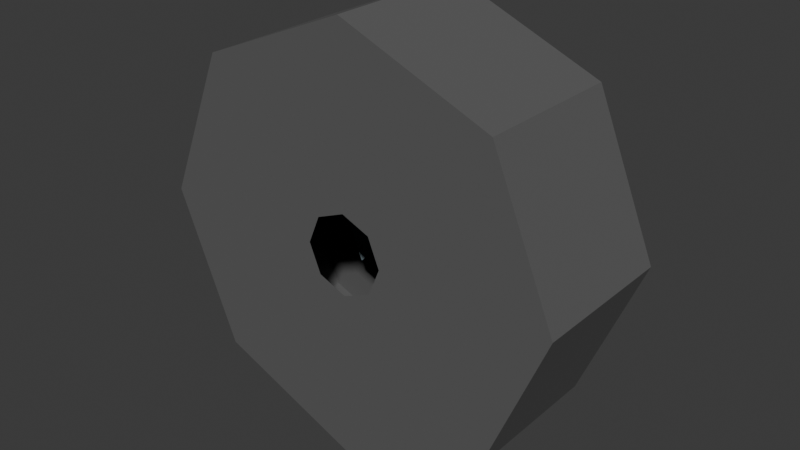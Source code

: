 # Source: tire.blend  (saved by Blender 4.0.36; exported with 4.5.12 LTS)
import bpy
from mathutils import Matrix  # noqa: F401  (used for matrix-valued properties, if any)

bpy.ops.wm.read_factory_settings(use_empty=True)
scene = bpy.context.scene
scene.name = 'Scene'

# ---- collections
col_collection = bpy.data.collections.new('Collection'); scene.collection.children.link(col_collection)

# ---- materials (node trees are filled in below, after node groups)
mat_ffeb3b = bpy.data.materials.new('FFEB3B')
mat_ffeb3b.use_backface_culling = True
mat_ffeb3b.use_transparent_shadow = False
mat_ffeb3b.diffuse_color = (1.0, 0.9216, 0.2314, 1.0)
mat_cfd8dc = bpy.data.materials.new('CFD8DC')
mat_cfd8dc.use_backface_culling = True
mat_cfd8dc.use_transparent_shadow = False
mat_cfd8dc.diffuse_color = (0.8118, 0.8471, 0.8627, 1.0)
mat_f44336 = bpy.data.materials.new('F44336')
mat_f44336.use_backface_culling = True
mat_f44336.use_transparent_shadow = False
mat_f44336.diffuse_color = (0.9569, 0.2627, 0.2118, 1.0)
mat_039be5 = bpy.data.materials.new('039BE5')
mat_039be5.use_backface_culling = True
mat_039be5.use_transparent_shadow = False
mat_039be5.diffuse_color = (0.01177, 0.6078, 0.898, 1.0)
mat_1a1a1a = bpy.data.materials.new('1A1A1A')
mat_1a1a1a.use_backface_culling = True
mat_1a1a1a.use_transparent_shadow = False
mat_1a1a1a.diffuse_color = (0.102, 0.102, 0.102, 1.0)
mat_795548 = bpy.data.materials.new('795548')
mat_795548.use_backface_culling = True
mat_795548.use_transparent_shadow = False
mat_795548.diffuse_color = (0.4745, 0.3333, 0.2824, 1.0)
mat_455a64 = bpy.data.materials.new('455A64')
mat_455a64.use_backface_culling = True
mat_455a64.use_transparent_shadow = False
mat_455a64.diffuse_color = (0.2706, 0.3529, 0.3922, 1.0)

# ---- material node trees
mat_ffeb3b.use_nodes = True; mat_ffeb3b.node_tree.nodes.clear()
_N = mat_ffeb3b.node_tree.nodes; _L = mat_ffeb3b.node_tree.links
n0 = _N.new('ShaderNodeBsdfPrincipled'); n0.name = 'Principled BSDF'; n0.location = (10, 300)
n0.inputs[0].default_value = (1.0, 0.9216, 0.2314, 1.0)
n0.inputs[2].default_value = 0.9039
n1 = _N.new('ShaderNodeOutputMaterial'); n1.name = 'Material Output'; n1.location = (320, 270)
_L.new(n0.outputs[0], n1.inputs[0])
n1.is_active_output = True
mat_cfd8dc.use_nodes = True; mat_cfd8dc.node_tree.nodes.clear()
_N = mat_cfd8dc.node_tree.nodes; _L = mat_cfd8dc.node_tree.links
n0 = _N.new('ShaderNodeBsdfPrincipled'); n0.name = 'Principled BSDF'; n0.location = (10, 300)
n0.inputs[0].default_value = (0.8118, 0.8471, 0.8627, 1.0)
n0.inputs[2].default_value = 0.9039
n1 = _N.new('ShaderNodeOutputMaterial'); n1.name = 'Material Output'; n1.location = (320, 270)
_L.new(n0.outputs[0], n1.inputs[0])
n1.is_active_output = True
mat_f44336.use_nodes = True; mat_f44336.node_tree.nodes.clear()
_N = mat_f44336.node_tree.nodes; _L = mat_f44336.node_tree.links
n0 = _N.new('ShaderNodeBsdfPrincipled'); n0.name = 'Principled BSDF'; n0.location = (10, 300)
n0.inputs[0].default_value = (0.9569, 0.2627, 0.2118, 1.0)
n0.inputs[2].default_value = 0.9039
n1 = _N.new('ShaderNodeOutputMaterial'); n1.name = 'Material Output'; n1.location = (320, 270)
_L.new(n0.outputs[0], n1.inputs[0])
n1.is_active_output = True
mat_039be5.use_nodes = True; mat_039be5.node_tree.nodes.clear()
_N = mat_039be5.node_tree.nodes; _L = mat_039be5.node_tree.links
n0 = _N.new('ShaderNodeBsdfPrincipled'); n0.name = 'Principled BSDF'; n0.location = (10, 300)
n0.inputs[0].default_value = (0.01177, 0.6078, 0.898, 1.0)
n0.inputs[2].default_value = 0.9039
n1 = _N.new('ShaderNodeOutputMaterial'); n1.name = 'Material Output'; n1.location = (320, 270)
_L.new(n0.outputs[0], n1.inputs[0])
n1.is_active_output = True
mat_1a1a1a.use_nodes = True; mat_1a1a1a.node_tree.nodes.clear()
_N = mat_1a1a1a.node_tree.nodes; _L = mat_1a1a1a.node_tree.links
n0 = _N.new('ShaderNodeBsdfPrincipled'); n0.name = 'Principled BSDF'; n0.location = (10, 300)
n0.inputs[0].default_value = (0.102, 0.102, 0.102, 1.0)
n0.inputs[2].default_value = 0.9039
n1 = _N.new('ShaderNodeOutputMaterial'); n1.name = 'Material Output'; n1.location = (320, 270)
_L.new(n0.outputs[0], n1.inputs[0])
n1.is_active_output = True
mat_795548.use_nodes = True; mat_795548.node_tree.nodes.clear()
_N = mat_795548.node_tree.nodes; _L = mat_795548.node_tree.links
n0 = _N.new('ShaderNodeBsdfPrincipled'); n0.name = 'Principled BSDF'; n0.location = (10, 300)
n0.inputs[0].default_value = (0.4745, 0.3333, 0.2824, 1.0)
n0.inputs[2].default_value = 0.9039
n1 = _N.new('ShaderNodeOutputMaterial'); n1.name = 'Material Output'; n1.location = (320, 270)
_L.new(n0.outputs[0], n1.inputs[0])
n1.is_active_output = True
mat_455a64.use_nodes = True; mat_455a64.node_tree.nodes.clear()
_N = mat_455a64.node_tree.nodes; _L = mat_455a64.node_tree.links
n0 = _N.new('ShaderNodeBsdfPrincipled'); n0.name = 'Principled BSDF'; n0.location = (10, 300)
n0.inputs[0].default_value = (0.2706, 0.3529, 0.3922, 1.0)
n0.inputs[2].default_value = 0.9039
n1 = _N.new('ShaderNodeOutputMaterial'); n1.name = 'Material Output'; n1.location = (320, 270)
_L.new(n0.outputs[0], n1.inputs[0])
n1.is_active_output = True

# ---- world
world_world = bpy.data.worlds.new('World'); scene.world = world_world
world_world.use_nodes = True; world_world.node_tree.nodes.clear()
_N = world_world.node_tree.nodes; _L = world_world.node_tree.links
n0 = _N.new('ShaderNodeOutputWorld'); n0.name = 'World Output'; n0.location = (300, 300)
n1 = _N.new('ShaderNodeBackground'); n1.name = 'Background'; n1.location = (10, 300)
n1.inputs[0].default_value = (0.05088, 0.05088, 0.05088, 1.0)
_L.new(n1.outputs[0], n0.inputs[0])
n0.is_active_output = True
world_world.color = (0.05088, 0.05088, 0.05088)
world_world.use_sun_shadow = False
world_world.sun_shadow_jitter_overblur = 0.0

# ---- meshes
me_car_01_cube_004_mesh_001 = bpy.data.meshes.new('car_01_Cube.004-Mesh.001')
me_car_01_cube_004_mesh_001.from_pydata([(-19.08, -9.468, -14.52), (-26.98, -9.468, 4.562), (-26.98, 9.805, 4.562), (-19.08, 9.805, -14.52), (26.98, -9.468, 4.562), (19.08, -9.468, -14.52), (19.08, 9.805, -14.52), (26.98, 9.805, 4.562), (2.289e-05, -9.468, -22.42), (-19.08, -9.468, -14.52), (-19.08, 9.805, -14.52), (2.289e-05, 9.805, -22.42), (19.08, -9.468, -14.52), (2.289e-05, -9.468, -22.42), (2.289e-05, 9.805, -22.42), (19.08, 9.805, -14.52), (26.98, 9.805, 4.562), (19.08, 9.805, -14.52), (10.23, 9.805, -5.666), (14.46, 9.805, 4.562), (2.289e-05, 9.805, -22.42), (-19.08, 9.805, -14.52), (-10.23, 9.805, -5.666), (2.289e-05, 9.805, -9.902), (-26.98, 9.805, 4.562), (-19.08, 9.805, 23.64), (-10.23, 9.805, 14.79), (-14.46, 9.805, 4.562), (2.289e-05, 9.805, 31.55), (19.08, 9.805, 23.64), (10.23, 9.805, 14.79), (2.289e-05, 9.805, 19.03), (-26.98, -9.468, 4.562), (-19.08, -9.468, -14.52), (-3.596, -9.468, 0.9663), (-5.085, -9.468, 4.562), (2.289e-05, -9.468, 31.55), (-19.08, -9.468, 23.64), (-3.596, -9.468, 8.158), (2.289e-05, -9.468, 9.648), (26.98, -9.468, 4.562), (19.08, -9.468, 23.64), (3.596, -9.468, 8.158), (5.085, -9.468, 4.562), (19.08, -9.468, -14.52), (3.596, -9.468, 0.9663), (2.289e-05, -9.468, -22.42), (2.289e-05, -9.468, -0.5232), (10.23, 4.821, -5.666), (2.289e-05, 4.821, -9.902), (2.289e-05, 7.307, -4.882), (6.678, 7.307, -2.116), (-10.23, 4.821, -5.666), (-14.46, 4.821, 4.562), (-9.444, 7.307, 4.562), (-6.678, 7.307, -2.116), (-10.23, 4.821, 14.79), (2.289e-05, 4.821, 19.03), (2.289e-05, 7.307, 14.01), (-6.678, 7.307, 11.24), (10.23, 4.821, 14.79), (14.46, 4.821, 4.562), (9.444, 7.307, 4.562), (6.678, 7.307, 11.24), (14.46, 4.821, 4.562), (10.23, 4.821, -5.666), (6.678, 7.307, -2.116), (9.444, 7.307, 4.562), (2.289e-05, 4.821, -9.902), (-10.23, 4.821, -5.666), (-6.678, 7.307, -2.116), (2.289e-05, 7.307, -4.882), (-14.46, 4.821, 4.562), (-10.23, 4.821, 14.79), (-6.678, 7.307, 11.24), (-9.444, 7.307, 4.562), (2.289e-05, 4.821, 19.03), (10.23, 4.821, 14.79), (6.678, 7.307, 11.24), (2.289e-05, 7.307, 14.01), (-9.444, 7.307, 4.562), (-6.678, 7.307, 11.24), (2.289e-05, 7.307, 4.562), (2.289e-05, 7.307, 14.01), (6.678, 7.307, 11.24), (6.678, 7.307, -2.116), (2.289e-05, 7.307, -4.882), (-6.678, 7.307, -2.116), (-9.444, 7.307, 4.562), (-6.678, 7.307, 11.24), (2.289e-05, 7.307, 14.01), (6.678, 7.307, 11.24), (9.444, 7.307, 4.562), (9.444, 7.307, 4.562), (6.678, 7.307, -2.116), (2.289e-05, 7.307, -4.882), (-6.678, 7.307, -2.116), (-19.08, -9.468, -14.52), (-26.98, -9.468, 4.562), (-26.98, 9.805, 4.562), (-19.08, 9.805, -14.52), (-26.98, -9.468, 4.562), (-26.98, 9.805, 4.562), (-26.98, -9.468, 4.562), (-26.98, 9.805, 4.562), (-26.98, 9.805, 4.562), (-19.08, 9.805, 23.64), (-26.98, -9.468, 4.562), (-19.08, -9.468, 23.64), (-26.98, -9.468, 4.562), (-26.98, 9.805, 4.562), (-26.98, 9.805, 4.562), (-19.08, 9.805, 23.64), (-26.98, -9.468, 4.562), (-19.08, -9.468, 23.64), (-26.98, -9.468, 4.562), (-26.98, 9.805, 4.562), (-19.08, 9.805, 23.64), (-19.08, -9.468, 23.64), (-26.98, -9.468, 4.562), (-26.98, 9.805, 4.562)], [(0, 97), (1, 98), (2, 99), (3, 100), (114, 118), (112, 117)], [(1, 3, 0), (3, 1, 2), (6, 7, 4), (4, 5, 6), (10, 11, 8), (8, 9, 10), (14, 15, 12), (12, 13, 14), (17, 19, 16), (19, 17, 18), (21, 23, 20), (23, 21, 22), (25, 27, 24), (27, 25, 26), (29, 31, 28), (31, 29, 30), (20, 18, 17), (18, 20, 23), (24, 22, 21), (22, 24, 27), (28, 26, 25), (26, 28, 31), (16, 30, 29), (30, 16, 19), (34, 35, 32), (32, 33, 34), (38, 39, 36), (36, 37, 38), (42, 43, 40), (40, 41, 42), (43, 45, 44), (44, 40, 43), (47, 34, 33), (33, 46, 47), (35, 38, 37), (37, 32, 35), (39, 42, 41), (41, 36, 39), (45, 47, 46), (46, 44, 45), (49, 51, 48), (51, 49, 50), (53, 55, 52), (55, 53, 54), (57, 59, 56), (59, 57, 58), (61, 63, 60), (63, 61, 62), (65, 67, 64), (67, 65, 66), (69, 71, 68), (71, 69, 70), (73, 75, 72), (75, 73, 74), (77, 79, 76), (79, 77, 78), (80, 81, 82), (83, 84, 82), (85, 86, 82), (87, 88, 82), (89, 90, 82), (91, 92, 82), (93, 94, 82), (95, 96, 82), (2, 1, 101, 102), (102, 101, 103, 104), (104, 103, 109, 110), (32, 37, 108, 107), (25, 24, 105, 106), (110, 109, 115, 116), (107, 108, 114, 113), (106, 105, 111, 112), (116, 115, 119, 120), (36, 28, 117, 118), (119, 118, 117, 120), (29, 28, 36, 41), (29, 41, 40, 16), (26, 73, 72, 27), (26, 31, 76, 73), (30, 19, 64, 77), (18, 65, 64, 19), (18, 23, 68, 65), (27, 72, 69, 22), (68, 23, 22, 69), (76, 31, 30, 77)])
me_car_01_cube_004_mesh_001.polygons.foreach_set('use_smooth', [0, 0, 0, 1, 0, 0, 0, 1, 0, 0, 0, 0, 0, 0, 0, 0, 0, 0, 0, 0, 0, 0, 0, 0, 0, 0, 0, 0, 0, 0, 0, 0, 0, 0, 0, 0, 0, 0, 0, 0, 1, 1, 1, 1, 1, 1, 1, 1, 1, 1, 1, 1, 1, 1, 1, 1, 1, 1, 1, 1, 1, 1, 1, 1, 0, 0, 0, 0, 0, 0, 0, 0, 0, 0, 0, 0, 0, 0, 0, 0, 0, 0, 0, 1, 1])
me_car_01_cube_004_mesh_001.polygons.foreach_set('material_index', [4, 4, 4, 4, 4, 4, 4, 4, 4, 4, 4, 4, 4, 4, 4, 4, 4, 4, 4, 4, 4, 4, 4, 4, 4, 4, 4, 4, 4, 4, 4, 4, 4, 4, 4, 4, 4, 4, 4, 4, 6, 6, 6, 6, 6, 6, 6, 6, 6, 6, 6, 6, 6, 6, 6, 6, 6, 6, 6, 6, 6, 6, 6, 6, 4, 4, 4, 4, 4, 4, 4, 4, 4, 4, 4, 4, 4, 4, 4, 4, 4, 4, 4, 6, 6])
me_car_01_cube_004_mesh_001.materials.append(mat_ffeb3b)
me_car_01_cube_004_mesh_001.materials.append(mat_cfd8dc)
me_car_01_cube_004_mesh_001.materials.append(mat_f44336)
me_car_01_cube_004_mesh_001.materials.append(mat_039be5)
me_car_01_cube_004_mesh_001.materials.append(mat_1a1a1a)
me_car_01_cube_004_mesh_001.materials.append(mat_795548)
me_car_01_cube_004_mesh_001.materials.append(mat_455a64)
me_car_01_cube_004_mesh_001.update()
me_car_01_cube_004_mesh_001.normals_split_custom_set([tuple(v) for v in zip(*[iter([-0.9239, 9.43e-08, -0.3827, -0.9239, 9.43e-08, -0.3827, -0.9239, 9.43e-08, -0.3827, -0.9239, 5.719e-08, -0.3827, -0.9239, 5.719e-08, -0.3827, -0.9239, 5.719e-08, -0.3827, 0.9239, 5.719e-08, -0.3827, 0.9239, 5.719e-08, -0.3827, 0.9239, 5.719e-08, -0.3827, 0.9239, 9.43e-08, -0.3827, 0.9239, 9.43e-08, -0.3827, 0.9239, 9.43e-08, -0.3827, -0.3827, 7.667e-08, -0.9239, -0.3827, 7.667e-08, -0.9239, -0.3827, 7.667e-08, -0.9239, -0.3827, 2.124e-07, -0.9239, -0.3827, 2.124e-07, -0.9239, -0.3827, 2.124e-07, -0.9239, 0.3827, 2.124e-07, -0.9239, 0.3827, 2.124e-07, -0.9239, 0.3827, 2.124e-07, -0.9239, 0.3827, 7.667e-08, -0.9239, 0.3827, 7.667e-08, -0.9239, 0.3827, 7.667e-08, -0.9239, 0.0, 1.0, 4.472e-07, 0.0, 1.0, 4.472e-07, 0.0, 1.0, 4.472e-07, 5.275e-07, 1.0, 5.958e-07, 5.275e-07, 1.0, 5.958e-07, 5.275e-07, 1.0, 5.958e-07, 0.0, 1.0, 0.0, 0.0, 1.0, 0.0, 0.0, 1.0, 0.0, 0.0, 1.0, 0.0, 0.0, 1.0, 0.0, 0.0, 1.0, 0.0, 0.0, 1.0, 0.0, 0.0, 1.0, 0.0, 0.0, 1.0, 0.0, 0.0, 1.0, 0.0, 0.0, 1.0, 0.0, 0.0, 1.0, 0.0, 0.0, 1.0, 0.0, 0.0, 1.0, 0.0, 0.0, 1.0, 0.0, 0.0, 1.0, -1.192e-07, 0.0, 1.0, -1.192e-07, 0.0, 1.0, -1.192e-07, 0.0, 1.0, 0.0, 0.0, 1.0, 0.0, 0.0, 1.0, 0.0, 0.0, 1.0, 0.0, 0.0, 1.0, 0.0, 0.0, 1.0, 0.0, -2.827e-07, 1.0, 2.555e-07, -2.827e-07, 1.0, 2.555e-07, -2.827e-07, 1.0, 2.555e-07, 0.0, 1.0, 8.342e-07, 0.0, 1.0, 8.342e-07, 0.0, 1.0, 8.342e-07, 0.0, 1.0, -6.388e-08, 0.0, 1.0, -6.388e-08, 0.0, 1.0, -6.388e-08, 0.0, 1.0, 0.0, 0.0, 1.0, 0.0, 0.0, 1.0, 0.0, 0.0, 1.0, 0.0, 0.0, 1.0, 0.0, 0.0, 1.0, 0.0, 0.0, 1.0, 0.0, 0.0, 1.0, 0.0, 0.0, 1.0, 0.0, 0.0, -1.0, 0.0, 0.0, -1.0, 0.0, 0.0, -1.0, 0.0, -3.283e-08, -1.0, -1.461e-07, -3.283e-08, -1.0, -1.461e-07, -3.283e-08, -1.0, -1.461e-07, 7.216e-08, -1.0, -1.938e-07, 7.216e-08, -1.0, -1.938e-07, 7.216e-08, -1.0, -1.938e-07, 7.216e-08, -1.0, -2.191e-07, 7.216e-08, -1.0, -2.191e-07, 7.216e-08, -1.0, -2.191e-07, 0.0, -1.0, 0.0, 0.0, -1.0, 0.0, 0.0, -1.0, 0.0, -3.283e-08, -1.0, -2.191e-07, -3.283e-08, -1.0, -2.191e-07, -3.283e-08, -1.0, -2.191e-07, 1.742e-07, -1.0, 0.0, 1.742e-07, -1.0, 0.0, 1.742e-07, -1.0, 0.0, 0.0, -1.0, -2.191e-07, 0.0, -1.0, -2.191e-07, 0.0, -1.0, -2.191e-07, -7.216e-08, -1.0, 0.0, -7.216e-08, -1.0, 0.0, -7.216e-08, -1.0, 0.0, -7.216e-08, -1.0, -2.191e-07, -7.216e-08, -1.0, -2.191e-07, -7.216e-08, -1.0, -2.191e-07, 1.742e-07, -1.0, 3.876e-07, 1.742e-07, -1.0, 3.876e-07, 1.742e-07, -1.0, 3.876e-07, 0.0, -1.0, -2.922e-07, 0.0, -1.0, -2.922e-07, 0.0, -1.0, -2.922e-07, -7.216e-08, -1.0, 0.0, -7.216e-08, -1.0, 0.0, -7.216e-08, -1.0, 0.0, -7.216e-08, -1.0, -1.461e-07, -7.216e-08, -1.0, -1.461e-07, -7.216e-08, -1.0, -1.461e-07, 7.216e-08, -1.0, -1.938e-07, 7.216e-08, -1.0, -1.938e-07, 7.216e-08, -1.0, -1.938e-07, 7.216e-08, -1.0, -1.461e-07, 7.216e-08, -1.0, -1.461e-07, 7.216e-08, -1.0, -1.461e-07, 0.1808, 0.8813, -0.4365, 0.1677, 0.8606, -0.4809, 0.1808, 0.8813, -0.4365, 0.1677, 0.8606, -0.4809, 0.1808, 0.8813, -0.4365, 0.1984, 0.8563, -0.4769, -0.4365, 0.8813, -0.1808, -0.4809, 0.8606, -0.1677, -0.4365, 0.8813, -0.1808, -0.4809, 0.8606, -0.1677, -0.4365, 0.8813, -0.1808, -0.4769, 0.8563, -0.1984, -0.1808, 0.8813, 0.4365, -0.1677, 0.8606, 0.4809, -0.1808, 0.8813, 0.4365, -0.1677, 0.8606, 0.4809, -0.1808, 0.8813, 0.4365, -0.1984, 0.8563, 0.4769, 0.4365, 0.8813, 0.1808, 0.4809, 0.8606, 0.1677, 0.4365, 0.8813, 0.1808, 0.4809, 0.8606, 0.1677, 0.4365, 0.8813, 0.1808, 0.4769, 0.8563, 0.1984, 0.4365, 0.8813, -0.1808, 0.4325, 0.8717, -0.2304, 0.4365, 0.8813, -0.1808, 0.4325, 0.8717, -0.2304, 0.4365, 0.8813, -0.1808, 0.4809, 0.8606, -0.1677, 0.6102, 0.3796, 0.6953, -0.2304, 0.8717, -0.4325, 0.589, 0.6176, 0.5212, -0.2304, 0.8717, -0.4325, 0.6102, 0.3796, 0.6953, -0.1677, 0.8606, -0.4809, -0.4365, 0.8813, 0.1808, -0.4325, 0.8717, 0.2304, -0.4365, 0.8813, 0.1808, -0.4325, 0.8717, 0.2304, -0.4365, 0.8813, 0.1808, -0.4809, 0.8606, 0.1677, -0.6102, 0.3796, -0.6953, 0.2304, 0.8717, 0.4325, -0.589, 0.6176, -0.5212, 0.2304, 0.8717, 0.4325, -0.6102, 0.3796, -0.6953, 0.1677, 0.8606, 0.4809, 0.0494, 0.9987, 0.0112, 0.009905, 0.9987, -0.04972, 0.0, 1.0, 0.0, 0.0112, 0.9987, -0.0494, -0.04972, 0.9987, -0.009905, 0.0, 1.0, 0.0, -0.04972, 0.9987, 0.009902, 0.04138, 0.9987, 0.02929, -3.346e-07, 1.0, 8.468e-07, 0.009903, 0.9987, 0.04972, 0.02929, 0.9987, -0.04138, 0.0, 1.0, 1.21e-06, 0.04972, 0.9987, -0.009903, -0.04138, 0.9987, -0.02929, 0.0, 1.0, 0.0, -0.009903, 0.9987, -0.04972, -0.02932, 0.9987, 0.04142, 0.0, 1.0, 0.0, -0.0494, 0.9987, -0.0112, -0.009905, 0.9987, 0.04972, 0.0, 1.0, 1.21e-06, -0.0112, 0.9987, 0.0494, 0.04972, 0.9987, 0.009906, 3.346e-07, 1.0, 7.258e-07, 0.0, 0.0, 1.0, 0.0, 0.0, 1.0, 0.0, 0.0, 1.0, 0.0, 0.0, 1.0, 0.0, 0.0, 1.0, 0.0, 0.0, 1.0, 0.0, 0.0, 1.0, 0.0, 0.0, 1.0, 0.0, 0.0, 1.0, 0.0, 0.0, 1.0, 0.0, 0.0, 1.0, 0.0, 0.0, 1.0, 0.0, 0.0, 1.0, 0.0, 0.0, 1.0, 0.0, 0.0, 1.0, 0.0, 0.0, 1.0, 0.0, 0.0, 1.0, 0.0, 0.0, 1.0, 0.0, 0.0, 1.0, 0.0, 0.0, 1.0, 0.0, 0.0, 1.0, 0.0, 0.0, 1.0, 0.0, 0.0, 1.0, 0.0, 0.0, 1.0, 0.0, 0.0, 1.0, 0.0, 0.0, 1.0, 0.0, 0.0, 1.0, 0.0, 0.0, 1.0, 0.0, 0.0, 1.0, 0.0, 0.0, 1.0, 0.0, 0.0, 1.0, 0.0, 0.0, 1.0, 0.0, 0.0, 1.0, 0.0, 0.0, 1.0, 0.0, 0.0, 1.0, 0.0, 0.0, 1.0, -0.3827, 0.0, 0.9239, -0.3827, 0.0, 0.9239, -0.3827, 0.0, 0.9239, -0.3827, 0.0, 0.9239, -0.9239, 0.0, 0.3827, -0.9239, 0.0, 0.3827, -0.9239, 0.0, 0.3827, -0.9239, 0.0, 0.3827, 0.3827, 0.0, 0.9239, 0.3827, 0.0, 0.9239, 0.3827, 0.0, 0.9239, 0.3827, 0.0, 0.9239, 0.9239, -2.859e-08, 0.3827, 0.9239, -2.859e-08, 0.3827, 0.9239, -2.859e-08, 0.3827, 0.9239, -2.859e-08, 0.3827, 0.9239, 8.519e-08, -0.3827, 0.9239, 8.519e-08, -0.3827, 0.9239, 8.519e-08, -0.3827, 0.9239, 8.519e-08, -0.3827, 0.3827, 0.0, -0.9239, 0.3827, 0.0, -0.9239, 0.3827, 0.0, -0.9239, 0.3827, 0.0, -0.9239, -0.9239, 1.383e-07, -0.3827, -0.9239, 1.383e-07, -0.3827, -0.9239, 1.383e-07, -0.3827, -0.9239, 1.383e-07, -0.3827, -0.9239, -8.519e-08, 0.3827, -0.9239, -8.519e-08, 0.3827, -0.9239, -8.519e-08, 0.3827, -0.9239, -8.519e-08, 0.3827, -0.3827, -1.728e-07, 0.9239, -0.3827, -1.728e-07, 0.9239, -0.3827, -1.728e-07, 0.9239, -0.3827, -1.728e-07, 0.9239, 0.9239, -1.995e-07, 0.3827, 0.9239, -1.995e-07, 0.3827, 0.9239, -1.995e-07, 0.3827, 0.9239, -1.995e-07, 0.3827, 0.589, 0.6176, 0.5212, 0.3827, -1.461e-07, 0.9239, 0.3827, -1.461e-07, 0.9239, 0.6102, 0.3796, 0.6953, -0.589, 0.6176, -0.5212, -0.3827, 0.0, -0.9239, -0.3827, 0.0, -0.9239, -0.6102, 0.3796, -0.6953])] * 3)])

# ---- objects
ob_tire = bpy.data.objects.new('tire', me_car_01_cube_004_mesh_001)

# ---- transforms, parenting, visibility, modifiers, constraints
ob_tire.location = (0.0, 0.0, 0.0)
ob_tire.rotation_mode = 'QUATERNION'
ob_tire.rotation_quaternion = (1.0, 0.0, 0.0, 0.0)
ob_tire.scale = (0.01111, 0.01111, 0.01111)

# ---- collection membership
col_collection.objects.link(ob_tire)

# ---- scene / render settings (as saved in the file)
scene.frame_start = 1; scene.frame_end = 250; scene.frame_set(1)
scene.render.engine = 'BLENDER_EEVEE_NEXT'
scene.cycles.sampling_pattern = 'TABULATED_SOBOL'
bpy.context.view_layer.update()

# ---- added for rendering (the .blend has no active camera and no usable light): camera, sun
cam_auto = bpy.data.cameras.new('AutoCamera')
cam_auto.lens = 50.0
cam_auto.sensor_width = 36.0
cam_auto.clip_end = 1000.0
ob_auto_camera = bpy.data.objects.new('AutoCamera', cam_auto)
scene.collection.objects.link(ob_auto_camera)
ob_auto_camera.location = (0.809237, -0.969208, 0.698081)
ob_auto_camera.rotation_euler = (1.09748, -7.21219e-08, 0.694738)
scene.camera = ob_auto_camera
light_auto_sun = bpy.data.lights.new('AutoSun', 'SUN')
light_auto_sun.energy = 3.0
light_auto_sun.angle = 0.0523599
ob_auto_sun = bpy.data.objects.new('AutoSun', light_auto_sun)
scene.collection.objects.link(ob_auto_sun)
ob_auto_sun.rotation_euler = (0.872665, 0.174533, 0.523599)
bpy.context.view_layer.update()
